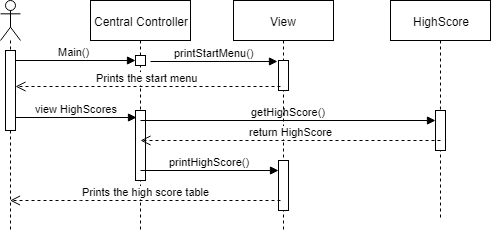

The diagram above was exported from draw.io. Its source (the exported page's mxGraphModel, read from the mxfile embedded in the PNG):
<mxGraphModel dx="1422" dy="764" grid="1" gridSize="10" guides="1" tooltips="1" connect="1" arrows="1" fold="1" page="1" pageScale="1" pageWidth="827" pageHeight="1169" math="0" shadow="0">
  <root>
    <mxCell id="0" />
    <mxCell id="1" parent="0" />
    <mxCell id="FnKF8tAX90ihPeWsxd8s-2" value="" style="shape=umlLifeline;participant=umlActor;perimeter=lifelinePerimeter;whiteSpace=wrap;html=1;container=1;collapsible=0;recursiveResize=0;verticalAlign=top;spacingTop=36;labelBackgroundColor=#ffffff;outlineConnect=0;" parent="1" vertex="1">
      <mxGeometry x="80" y="40" width="20" height="230" as="geometry" />
    </mxCell>
    <mxCell id="FnKF8tAX90ihPeWsxd8s-7" value="Main()" style="html=1;verticalAlign=bottom;endArrow=block;" parent="FnKF8tAX90ihPeWsxd8s-2" target="FnKF8tAX90ihPeWsxd8s-6" edge="1">
      <mxGeometry width="80" relative="1" as="geometry">
        <mxPoint x="10" y="60" as="sourcePoint" />
        <mxPoint x="120" y="60" as="targetPoint" />
      </mxGeometry>
    </mxCell>
    <mxCell id="FnKF8tAX90ihPeWsxd8s-12" value="" style="html=1;points=[];perimeter=orthogonalPerimeter;" parent="FnKF8tAX90ihPeWsxd8s-2" vertex="1">
      <mxGeometry x="5" y="50" width="10" height="80" as="geometry" />
    </mxCell>
    <mxCell id="FnKF8tAX90ihPeWsxd8s-1" value="Central Controller" style="shape=umlLifeline;perimeter=lifelinePerimeter;whiteSpace=wrap;html=1;container=1;collapsible=0;recursiveResize=0;outlineConnect=0;" parent="1" vertex="1">
      <mxGeometry x="170" y="40" width="100" height="230" as="geometry" />
    </mxCell>
    <mxCell id="FnKF8tAX90ihPeWsxd8s-6" value="" style="html=1;points=[];perimeter=orthogonalPerimeter;" parent="FnKF8tAX90ihPeWsxd8s-1" vertex="1">
      <mxGeometry x="45" y="55" width="10" height="10" as="geometry" />
    </mxCell>
    <mxCell id="FnKF8tAX90ihPeWsxd8s-28" value="" style="html=1;points=[];perimeter=orthogonalPerimeter;" parent="FnKF8tAX90ihPeWsxd8s-1" vertex="1">
      <mxGeometry x="45" y="110" width="10" height="70" as="geometry" />
    </mxCell>
    <mxCell id="eHMGQsUP6xzqsIz4o3B5-14" value="getHighScore()" style="html=1;verticalAlign=bottom;endArrow=block;entryX=0;entryY=0.25;entryDx=0;entryDy=0;entryPerimeter=0;" edge="1" parent="FnKF8tAX90ihPeWsxd8s-1" target="eHMGQsUP6xzqsIz4o3B5-15">
      <mxGeometry width="80" relative="1" as="geometry">
        <mxPoint x="50" y="120" as="sourcePoint" />
        <mxPoint x="340" y="120" as="targetPoint" />
      </mxGeometry>
    </mxCell>
    <mxCell id="eHMGQsUP6xzqsIz4o3B5-18" value="printHighScore()" style="html=1;verticalAlign=bottom;endArrow=block;" edge="1" parent="FnKF8tAX90ihPeWsxd8s-1" target="eHMGQsUP6xzqsIz4o3B5-17">
      <mxGeometry width="80" relative="1" as="geometry">
        <mxPoint x="50" y="170" as="sourcePoint" />
        <mxPoint x="130" y="170" as="targetPoint" />
      </mxGeometry>
    </mxCell>
    <mxCell id="FnKF8tAX90ihPeWsxd8s-3" value="View" style="html=1;points=[];perimeter=orthogonalPerimeter;shape=umlLifeline;participant=label;fontFamily=Helvetica;fontSize=12;fontColor=#000000;align=center;strokeColor=#000000;fillColor=#ffffff;recursiveResize=0;container=1;collapsible=0;" parent="1" vertex="1">
      <mxGeometry x="313" y="40" width="100" height="230" as="geometry" />
    </mxCell>
    <mxCell id="FnKF8tAX90ihPeWsxd8s-11" value="" style="html=1;points=[];perimeter=orthogonalPerimeter;" parent="FnKF8tAX90ihPeWsxd8s-3" vertex="1">
      <mxGeometry x="45" y="60" width="10" height="30" as="geometry" />
    </mxCell>
    <mxCell id="eHMGQsUP6xzqsIz4o3B5-17" value="" style="html=1;points=[];perimeter=orthogonalPerimeter;" vertex="1" parent="FnKF8tAX90ihPeWsxd8s-3">
      <mxGeometry x="45" y="160" width="10" height="50" as="geometry" />
    </mxCell>
    <mxCell id="FnKF8tAX90ihPeWsxd8s-5" value="HighScore" style="shape=umlLifeline;perimeter=lifelinePerimeter;whiteSpace=wrap;html=1;container=1;collapsible=0;recursiveResize=0;outlineConnect=0;" parent="1" vertex="1">
      <mxGeometry x="470" y="40" width="100" height="220" as="geometry" />
    </mxCell>
    <mxCell id="eHMGQsUP6xzqsIz4o3B5-15" value="" style="html=1;points=[];perimeter=orthogonalPerimeter;" vertex="1" parent="FnKF8tAX90ihPeWsxd8s-5">
      <mxGeometry x="45" y="110" width="10" height="40" as="geometry" />
    </mxCell>
    <mxCell id="FnKF8tAX90ihPeWsxd8s-18" value="Prints the start menu" style="html=1;verticalAlign=bottom;endArrow=open;dashed=1;endSize=8;exitX=0.2;exitY=0.867;exitDx=0;exitDy=0;exitPerimeter=0;" parent="1" source="FnKF8tAX90ihPeWsxd8s-11" target="FnKF8tAX90ihPeWsxd8s-12" edge="1">
      <mxGeometry relative="1" as="geometry">
        <mxPoint x="340" y="150" as="sourcePoint" />
        <mxPoint x="150" y="126" as="targetPoint" />
        <Array as="points">
          <mxPoint x="130" y="126" />
        </Array>
      </mxGeometry>
    </mxCell>
    <mxCell id="FnKF8tAX90ihPeWsxd8s-20" value="view HighScores" style="html=1;verticalAlign=bottom;endArrow=block;entryX=0.1;entryY=0.1;entryDx=0;entryDy=0;entryPerimeter=0;" parent="1" source="FnKF8tAX90ihPeWsxd8s-12" target="FnKF8tAX90ihPeWsxd8s-28" edge="1">
      <mxGeometry width="80" relative="1" as="geometry">
        <mxPoint x="130" y="158" as="sourcePoint" />
        <mxPoint x="190" y="158" as="targetPoint" />
      </mxGeometry>
    </mxCell>
    <mxCell id="FnKF8tAX90ihPeWsxd8s-10" value="printStartMenu()" style="html=1;verticalAlign=bottom;endArrow=block;entryX=-0.1;entryY=0.033;entryDx=0;entryDy=0;entryPerimeter=0;" parent="1" target="FnKF8tAX90ihPeWsxd8s-11" edge="1">
      <mxGeometry width="80" relative="1" as="geometry">
        <mxPoint x="230" y="101" as="sourcePoint" />
        <mxPoint x="340" y="110" as="targetPoint" />
      </mxGeometry>
    </mxCell>
    <mxCell id="eHMGQsUP6xzqsIz4o3B5-16" value="return HighScore" style="html=1;verticalAlign=bottom;endArrow=open;dashed=1;endSize=8;" edge="1" parent="1">
      <mxGeometry relative="1" as="geometry">
        <mxPoint x="520" y="180" as="sourcePoint" />
        <mxPoint x="220" y="180" as="targetPoint" />
      </mxGeometry>
    </mxCell>
    <mxCell id="eHMGQsUP6xzqsIz4o3B5-19" value="Prints the high score table" style="html=1;verticalAlign=bottom;endArrow=open;dashed=1;endSize=8;exitX=0.2;exitY=0.8;exitDx=0;exitDy=0;exitPerimeter=0;" edge="1" parent="1" source="eHMGQsUP6xzqsIz4o3B5-17" target="FnKF8tAX90ihPeWsxd8s-2">
      <mxGeometry relative="1" as="geometry">
        <mxPoint x="360" y="230" as="sourcePoint" />
        <mxPoint x="280" y="230" as="targetPoint" />
        <Array as="points">
          <mxPoint x="150" y="240" />
        </Array>
      </mxGeometry>
    </mxCell>
  </root>
</mxGraphModel>